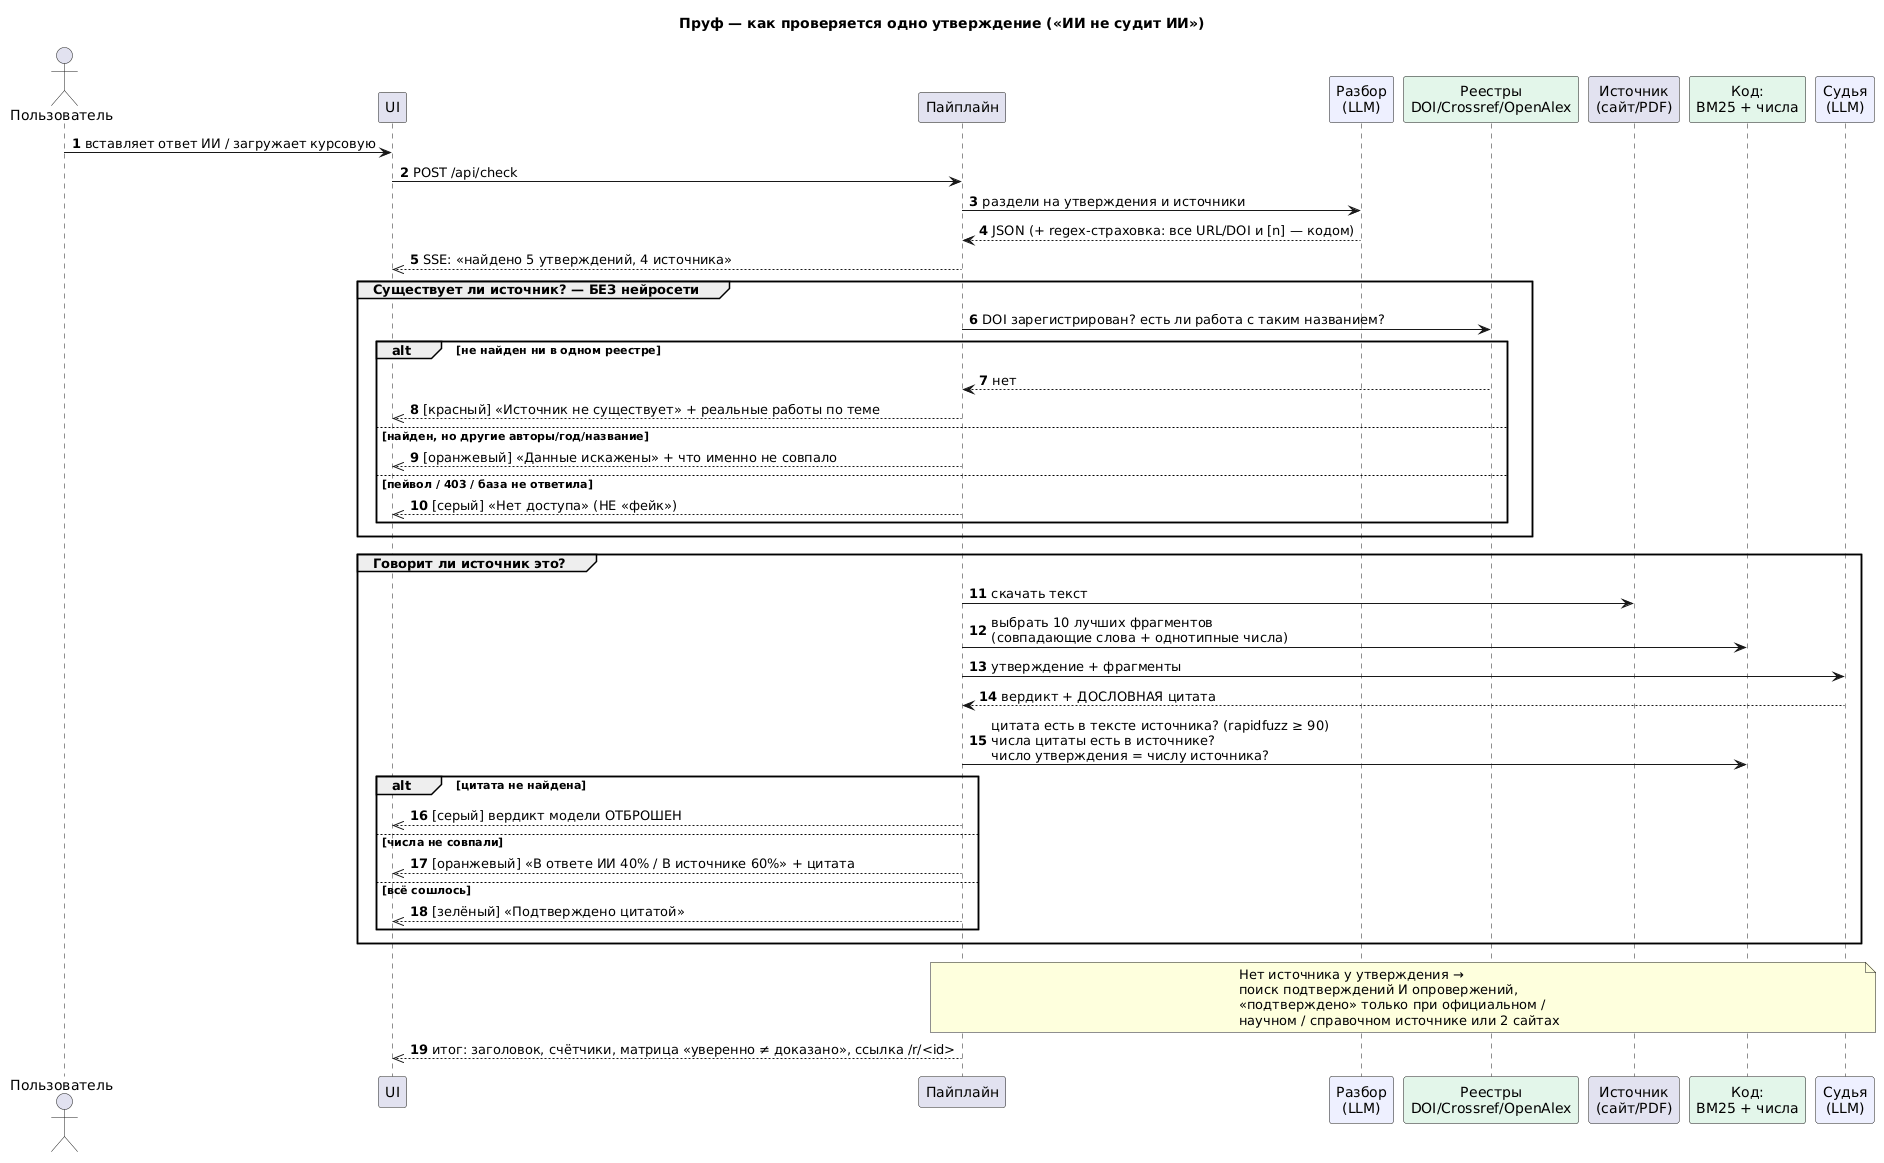

The diagram above was rendered by PlantUML. Its source (embedded in the PNG):
@startuml
title Пруф — как проверяется одно утверждение («ИИ не судит ИИ»)
skinparam shadowing false
autonumber
actor Пользователь as U
participant "UI" as UI
participant "Пайплайн" as P
participant "Разбор\n(LLM)" as EXT #EEF0FF
participant "Реестры\nDOI/Crossref/OpenAlex" as REG #E3F6EA
participant "Источник\n(сайт/PDF)" as WEB
participant "Код:\nBM25 + числа" as CODE #E3F6EA
participant "Судья\n(LLM)" as J #EEF0FF

U -> UI : вставляет ответ ИИ / загружает курсовую
UI -> P : POST /api/check
P -> EXT : раздели на утверждения и источники
EXT --> P : JSON (+ regex-страховка: все URL/DOI и [n] — кодом)
UI <<-- P : SSE: «найдено 5 утверждений, 4 источника»

group Существует ли источник? — БЕЗ нейросети
  P -> REG : DOI зарегистрирован? есть ли работа с таким названием?
  alt не найден ни в одном реестре
    REG --> P : нет
    UI <<-- P : [красный] «Источник не существует» + реальные работы по теме
  else найден, но другие авторы/год/название
    UI <<-- P : [оранжевый] «Данные искажены» + что именно не совпало
  else пейвол / 403 / база не ответила
    UI <<-- P : [серый] «Нет доступа» (НЕ «фейк»)
  end
end

group Говорит ли источник это?
  P -> WEB : скачать текст
  P -> CODE : выбрать 10 лучших фрагментов\n(совпадающие слова + однотипные числа)
  P -> J : утверждение + фрагменты
  J --> P : вердикт + ДОСЛОВНАЯ цитата
  P -> CODE : цитата есть в тексте источника? (rapidfuzz ≥ 90)\nчисла цитаты есть в источнике?\nчисло утверждения = числу источника?
  alt цитата не найдена
    UI <<-- P : [серый] вердикт модели ОТБРОШЕН
  else числа не совпали
    UI <<-- P : [оранжевый] «В ответе ИИ 40% / В источнике 60%» + цитата
  else всё сошлось
    UI <<-- P : [зелёный] «Подтверждено цитатой»
  end
end

note over P, J
  Нет источника у утверждения →
  поиск подтверждений И опровержений,
  «подтверждено» только при официальном /
  научном / справочном источнике или 2 сайтах
end note
UI <<-- P : итог: заголовок, счётчики, матрица «уверенно ≠ доказано», ссылка /r/<id>
@enduml